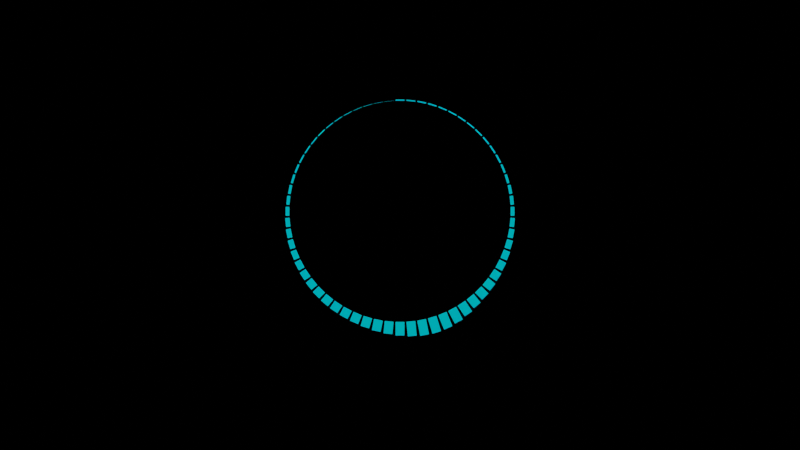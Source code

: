 # Source: fiea.blend  (saved by Blender 2.91.10; exported with 4.5.12 LTS)
import bpy
from mathutils import Matrix  # noqa: F401  (used for matrix-valued properties, if any)

bpy.ops.wm.read_factory_settings(use_empty=True)
scene = bpy.context.scene
scene.name = 'Scene'

# ---- collections
col_collection_1 = bpy.data.collections.new('Collection 1'); scene.collection.children.link(col_collection_1)
col_collection = bpy.data.collections.new('Collection'); scene.collection.children.link(col_collection)

# ---- materials (node trees are filled in below, after node groups)
mat_material_002 = bpy.data.materials.new('Material.002')
mat_material_002.use_transparent_shadow = False

# ---- material node trees
mat_material_002.use_nodes = True; mat_material_002.node_tree.nodes.clear()
_N = mat_material_002.node_tree.nodes; _L = mat_material_002.node_tree.links
n0 = _N.new('ShaderNodeOutputMaterial'); n0.name = 'Material Output'; n0.location = (300, 300)
n1 = _N.new('ShaderNodeEmission'); n1.name = 'Emission'; n1.location = (10, 300)
n1.inputs[0].default_value = (0.0, 0.8429, 1.0, 1.0)
n1.inputs[1].default_value = 0.5
_L.new(n1.outputs[0], n0.inputs[0])
n0.is_active_output = True

# ---- world
world_world = bpy.data.worlds.new('World'); scene.world = world_world
world_world.use_nodes = True; world_world.node_tree.nodes.clear()
_N = world_world.node_tree.nodes; _L = world_world.node_tree.links
n0 = _N.new('ShaderNodeOutputWorld'); n0.name = 'World Output'; n0.location = (300, 300)
n1 = _N.new('ShaderNodeBackground'); n1.name = 'Background'; n1.location = (10, 300)
n1.inputs[0].default_value = (0.0, 0.0, 0.0, 1.0)
_L.new(n1.outputs[0], n0.inputs[0])
n0.is_active_output = True
world_world.color = (0.05088, 0.05088, 0.05088)
world_world.use_sun_shadow = False
world_world.sun_shadow_jitter_overblur = 0.0

# ---- cameras
cam_camera = bpy.data.cameras.new('Camera')
cam_camera.type = 'ORTHO'
cam_camera.clip_end = 100.0
cam_camera.ortho_scale = 144.6

# ---- lights
light_light = bpy.data.lights.new('Light', 'POINT')
light_light.transmission_factor = 0.0
light_light.energy = 1000.0
light_light.shadow_soft_size = 0.1
light_light.shadow_maximum_resolution = 0.006
light_light.use_absolute_resolution = True

# ---- meshes
me_bz_bar00_004 = bpy.data.meshes.new('bz_bar00.004')
me_bz_bar00_004.from_pydata([(-0.8, 100.0, 0.0), (0.8, 100.0, 0.0), (0.8, 0.0, 0.0), (-0.8, 0.0, 0.0)], [], [(3, 2, 1, 0)])
me_bz_bar00_004.materials.append(mat_material_002)
me_bz_bar00_004.use_remesh_fix_poles = True
me_bz_bar00_004.use_remesh_preserve_attributes = False
me_bz_bar00_004.use_mirror_vertex_groups = False
me_bz_bar00_004.update()
me_bz_bar01_004 = bpy.data.meshes.new('bz_bar01.004')
me_bz_bar01_004.from_pydata([(-0.8, 100.0, 0.0), (0.8, 100.0, 0.0), (0.8, 0.0, 0.0), (-0.8, 0.0, 0.0)], [], [(3, 2, 1, 0)])
me_bz_bar01_004.materials.append(mat_material_002)
me_bz_bar01_004.use_remesh_fix_poles = True
me_bz_bar01_004.use_remesh_preserve_attributes = False
me_bz_bar01_004.use_mirror_vertex_groups = False
me_bz_bar01_004.update()
me_bz_bar02_004 = bpy.data.meshes.new('bz_bar02.004')
me_bz_bar02_004.from_pydata([(-0.8, 100.0, 0.0), (0.8, 100.0, 0.0), (0.8, 0.0, 0.0), (-0.8, 0.0, 0.0)], [], [(3, 2, 1, 0)])
me_bz_bar02_004.materials.append(mat_material_002)
me_bz_bar02_004.use_remesh_fix_poles = True
me_bz_bar02_004.use_remesh_preserve_attributes = False
me_bz_bar02_004.use_mirror_vertex_groups = False
me_bz_bar02_004.update()
me_bz_bar03_004 = bpy.data.meshes.new('bz_bar03.004')
me_bz_bar03_004.from_pydata([(-0.8, 100.0, 0.0), (0.8, 100.0, 0.0), (0.8, 0.0, 0.0), (-0.8, 0.0, 0.0)], [], [(3, 2, 1, 0)])
me_bz_bar03_004.materials.append(mat_material_002)
me_bz_bar03_004.use_remesh_fix_poles = True
me_bz_bar03_004.use_remesh_preserve_attributes = False
me_bz_bar03_004.use_mirror_vertex_groups = False
me_bz_bar03_004.update()
me_bz_bar04_004 = bpy.data.meshes.new('bz_bar04.004')
me_bz_bar04_004.from_pydata([(-0.8, 100.0, 0.0), (0.8, 100.0, 0.0), (0.8, 0.0, 0.0), (-0.8, 0.0, 0.0)], [], [(3, 2, 1, 0)])
me_bz_bar04_004.materials.append(mat_material_002)
me_bz_bar04_004.use_remesh_fix_poles = True
me_bz_bar04_004.use_remesh_preserve_attributes = False
me_bz_bar04_004.use_mirror_vertex_groups = False
me_bz_bar04_004.update()
me_bz_bar05_004 = bpy.data.meshes.new('bz_bar05.004')
me_bz_bar05_004.from_pydata([(-0.8, 100.0, 0.0), (0.8, 100.0, 0.0), (0.8, 0.0, 0.0), (-0.8, 0.0, 0.0)], [], [(3, 2, 1, 0)])
me_bz_bar05_004.materials.append(mat_material_002)
me_bz_bar05_004.use_remesh_fix_poles = True
me_bz_bar05_004.use_remesh_preserve_attributes = False
me_bz_bar05_004.use_mirror_vertex_groups = False
me_bz_bar05_004.update()
me_bz_bar06_004 = bpy.data.meshes.new('bz_bar06.004')
me_bz_bar06_004.from_pydata([(-0.8, 100.0, 0.0), (0.8, 100.0, 0.0), (0.8, 0.0, 0.0), (-0.8, 0.0, 0.0)], [], [(3, 2, 1, 0)])
me_bz_bar06_004.materials.append(mat_material_002)
me_bz_bar06_004.use_remesh_fix_poles = True
me_bz_bar06_004.use_remesh_preserve_attributes = False
me_bz_bar06_004.use_mirror_vertex_groups = False
me_bz_bar06_004.update()
me_bz_bar07_004 = bpy.data.meshes.new('bz_bar07.004')
me_bz_bar07_004.from_pydata([(-0.8, 100.0, 0.0), (0.8, 100.0, 0.0), (0.8, 0.0, 0.0), (-0.8, 0.0, 0.0)], [], [(3, 2, 1, 0)])
me_bz_bar07_004.materials.append(mat_material_002)
me_bz_bar07_004.use_remesh_fix_poles = True
me_bz_bar07_004.use_remesh_preserve_attributes = False
me_bz_bar07_004.use_mirror_vertex_groups = False
me_bz_bar07_004.update()
me_bz_bar08_004 = bpy.data.meshes.new('bz_bar08.004')
me_bz_bar08_004.from_pydata([(-0.8, 100.0, 0.0), (0.8, 100.0, 0.0), (0.8, 0.0, 0.0), (-0.8, 0.0, 0.0)], [], [(3, 2, 1, 0)])
me_bz_bar08_004.materials.append(mat_material_002)
me_bz_bar08_004.use_remesh_fix_poles = True
me_bz_bar08_004.use_remesh_preserve_attributes = False
me_bz_bar08_004.use_mirror_vertex_groups = False
me_bz_bar08_004.update()
me_bz_bar09_004 = bpy.data.meshes.new('bz_bar09.004')
me_bz_bar09_004.from_pydata([(-0.8, 100.0, 0.0), (0.8, 100.0, 0.0), (0.8, 0.0, 0.0), (-0.8, 0.0, 0.0)], [], [(3, 2, 1, 0)])
me_bz_bar09_004.materials.append(mat_material_002)
me_bz_bar09_004.use_remesh_fix_poles = True
me_bz_bar09_004.use_remesh_preserve_attributes = False
me_bz_bar09_004.use_mirror_vertex_groups = False
me_bz_bar09_004.update()
me_bz_bar10_004 = bpy.data.meshes.new('bz_bar10.004')
me_bz_bar10_004.from_pydata([(-0.8, 100.0, 0.0), (0.8, 100.0, 0.0), (0.8, 0.0, 0.0), (-0.8, 0.0, 0.0)], [], [(3, 2, 1, 0)])
me_bz_bar10_004.materials.append(mat_material_002)
me_bz_bar10_004.use_remesh_fix_poles = True
me_bz_bar10_004.use_remesh_preserve_attributes = False
me_bz_bar10_004.use_mirror_vertex_groups = False
me_bz_bar10_004.update()
me_bz_bar11_004 = bpy.data.meshes.new('bz_bar11.004')
me_bz_bar11_004.from_pydata([(-0.8, 100.0, 0.0), (0.8, 100.0, 0.0), (0.8, 0.0, 0.0), (-0.8, 0.0, 0.0)], [], [(3, 2, 1, 0)])
me_bz_bar11_004.materials.append(mat_material_002)
me_bz_bar11_004.use_remesh_fix_poles = True
me_bz_bar11_004.use_remesh_preserve_attributes = False
me_bz_bar11_004.use_mirror_vertex_groups = False
me_bz_bar11_004.update()
me_bz_bar12_004 = bpy.data.meshes.new('bz_bar12.004')
me_bz_bar12_004.from_pydata([(-0.8, 100.0, 0.0), (0.8, 100.0, 0.0), (0.8, 0.0, 0.0), (-0.8, 0.0, 0.0)], [], [(3, 2, 1, 0)])
me_bz_bar12_004.materials.append(mat_material_002)
me_bz_bar12_004.use_remesh_fix_poles = True
me_bz_bar12_004.use_remesh_preserve_attributes = False
me_bz_bar12_004.use_mirror_vertex_groups = False
me_bz_bar12_004.update()
me_bz_bar13_004 = bpy.data.meshes.new('bz_bar13.004')
me_bz_bar13_004.from_pydata([(-0.8, 100.0, 0.0), (0.8, 100.0, 0.0), (0.8, 0.0, 0.0), (-0.8, 0.0, 0.0)], [], [(3, 2, 1, 0)])
me_bz_bar13_004.materials.append(mat_material_002)
me_bz_bar13_004.use_remesh_fix_poles = True
me_bz_bar13_004.use_remesh_preserve_attributes = False
me_bz_bar13_004.use_mirror_vertex_groups = False
me_bz_bar13_004.update()
me_bz_bar14_004 = bpy.data.meshes.new('bz_bar14.004')
me_bz_bar14_004.from_pydata([(-0.8, 100.0, 0.0), (0.8, 100.0, 0.0), (0.8, 0.0, 0.0), (-0.8, 0.0, 0.0)], [], [(3, 2, 1, 0)])
me_bz_bar14_004.materials.append(mat_material_002)
me_bz_bar14_004.use_remesh_fix_poles = True
me_bz_bar14_004.use_remesh_preserve_attributes = False
me_bz_bar14_004.use_mirror_vertex_groups = False
me_bz_bar14_004.update()
me_bz_bar15_004 = bpy.data.meshes.new('bz_bar15.004')
me_bz_bar15_004.from_pydata([(-0.8, 100.0, 0.0), (0.8, 100.0, 0.0), (0.8, 0.0, 0.0), (-0.8, 0.0, 0.0)], [], [(3, 2, 1, 0)])
me_bz_bar15_004.materials.append(mat_material_002)
me_bz_bar15_004.use_remesh_fix_poles = True
me_bz_bar15_004.use_remesh_preserve_attributes = False
me_bz_bar15_004.use_mirror_vertex_groups = False
me_bz_bar15_004.update()
me_bz_bar16_004 = bpy.data.meshes.new('bz_bar16.004')
me_bz_bar16_004.from_pydata([(-0.8, 100.0, 0.0), (0.8, 100.0, 0.0), (0.8, 0.0, 0.0), (-0.8, 0.0, 0.0)], [], [(3, 2, 1, 0)])
me_bz_bar16_004.materials.append(mat_material_002)
me_bz_bar16_004.use_remesh_fix_poles = True
me_bz_bar16_004.use_remesh_preserve_attributes = False
me_bz_bar16_004.use_mirror_vertex_groups = False
me_bz_bar16_004.update()
me_bz_bar17_004 = bpy.data.meshes.new('bz_bar17.004')
me_bz_bar17_004.from_pydata([(-0.8, 100.0, 0.0), (0.8, 100.0, 0.0), (0.8, 0.0, 0.0), (-0.8, 0.0, 0.0)], [], [(3, 2, 1, 0)])
me_bz_bar17_004.materials.append(mat_material_002)
me_bz_bar17_004.use_remesh_fix_poles = True
me_bz_bar17_004.use_remesh_preserve_attributes = False
me_bz_bar17_004.use_mirror_vertex_groups = False
me_bz_bar17_004.update()
me_bz_bar18_004 = bpy.data.meshes.new('bz_bar18.004')
me_bz_bar18_004.from_pydata([(-0.8, 100.0, 0.0), (0.8, 100.0, 0.0), (0.8, 0.0, 0.0), (-0.8, 0.0, 0.0)], [], [(3, 2, 1, 0)])
me_bz_bar18_004.materials.append(mat_material_002)
me_bz_bar18_004.use_remesh_fix_poles = True
me_bz_bar18_004.use_remesh_preserve_attributes = False
me_bz_bar18_004.use_mirror_vertex_groups = False
me_bz_bar18_004.update()
me_bz_bar19_004 = bpy.data.meshes.new('bz_bar19.004')
me_bz_bar19_004.from_pydata([(-0.8, 100.0, 0.0), (0.8, 100.0, 0.0), (0.8, 0.0, 0.0), (-0.8, 0.0, 0.0)], [], [(3, 2, 1, 0)])
me_bz_bar19_004.materials.append(mat_material_002)
me_bz_bar19_004.use_remesh_fix_poles = True
me_bz_bar19_004.use_remesh_preserve_attributes = False
me_bz_bar19_004.use_mirror_vertex_groups = False
me_bz_bar19_004.update()
me_bz_bar20_004 = bpy.data.meshes.new('bz_bar20.004')
me_bz_bar20_004.from_pydata([(-0.8, 100.0, 0.0), (0.8, 100.0, 0.0), (0.8, 0.0, 0.0), (-0.8, 0.0, 0.0)], [], [(3, 2, 1, 0)])
me_bz_bar20_004.materials.append(mat_material_002)
me_bz_bar20_004.use_remesh_fix_poles = True
me_bz_bar20_004.use_remesh_preserve_attributes = False
me_bz_bar20_004.use_mirror_vertex_groups = False
me_bz_bar20_004.update()
me_bz_bar21_004 = bpy.data.meshes.new('bz_bar21.004')
me_bz_bar21_004.from_pydata([(-0.8, 100.0, 0.0), (0.8, 100.0, 0.0), (0.8, 0.0, 0.0), (-0.8, 0.0, 0.0)], [], [(3, 2, 1, 0)])
me_bz_bar21_004.materials.append(mat_material_002)
me_bz_bar21_004.use_remesh_fix_poles = True
me_bz_bar21_004.use_remesh_preserve_attributes = False
me_bz_bar21_004.use_mirror_vertex_groups = False
me_bz_bar21_004.update()
me_bz_bar22_004 = bpy.data.meshes.new('bz_bar22.004')
me_bz_bar22_004.from_pydata([(-0.8, 100.0, 0.0), (0.8, 100.0, 0.0), (0.8, 0.0, 0.0), (-0.8, 0.0, 0.0)], [], [(3, 2, 1, 0)])
me_bz_bar22_004.materials.append(mat_material_002)
me_bz_bar22_004.use_remesh_fix_poles = True
me_bz_bar22_004.use_remesh_preserve_attributes = False
me_bz_bar22_004.use_mirror_vertex_groups = False
me_bz_bar22_004.update()
me_bz_bar23_004 = bpy.data.meshes.new('bz_bar23.004')
me_bz_bar23_004.from_pydata([(-0.8, 100.0, 0.0), (0.8, 100.0, 0.0), (0.8, 0.0, 0.0), (-0.8, 0.0, 0.0)], [], [(3, 2, 1, 0)])
me_bz_bar23_004.materials.append(mat_material_002)
me_bz_bar23_004.use_remesh_fix_poles = True
me_bz_bar23_004.use_remesh_preserve_attributes = False
me_bz_bar23_004.use_mirror_vertex_groups = False
me_bz_bar23_004.update()
me_bz_bar24_004 = bpy.data.meshes.new('bz_bar24.004')
me_bz_bar24_004.from_pydata([(-0.8, 100.0, 0.0), (0.8, 100.0, 0.0), (0.8, 0.0, 0.0), (-0.8, 0.0, 0.0)], [], [(3, 2, 1, 0)])
me_bz_bar24_004.materials.append(mat_material_002)
me_bz_bar24_004.use_remesh_fix_poles = True
me_bz_bar24_004.use_remesh_preserve_attributes = False
me_bz_bar24_004.use_mirror_vertex_groups = False
me_bz_bar24_004.update()
me_bz_bar25_004 = bpy.data.meshes.new('bz_bar25.004')
me_bz_bar25_004.from_pydata([(-0.8, 100.0, 0.0), (0.8, 100.0, 0.0), (0.8, 0.0, 0.0), (-0.8, 0.0, 0.0)], [], [(3, 2, 1, 0)])
me_bz_bar25_004.materials.append(mat_material_002)
me_bz_bar25_004.use_remesh_fix_poles = True
me_bz_bar25_004.use_remesh_preserve_attributes = False
me_bz_bar25_004.use_mirror_vertex_groups = False
me_bz_bar25_004.update()
me_bz_bar26_004 = bpy.data.meshes.new('bz_bar26.004')
me_bz_bar26_004.from_pydata([(-0.8, 100.0, 0.0), (0.8, 100.0, 0.0), (0.8, 0.0, 0.0), (-0.8, 0.0, 0.0)], [], [(3, 2, 1, 0)])
me_bz_bar26_004.materials.append(mat_material_002)
me_bz_bar26_004.use_remesh_fix_poles = True
me_bz_bar26_004.use_remesh_preserve_attributes = False
me_bz_bar26_004.use_mirror_vertex_groups = False
me_bz_bar26_004.update()
me_bz_bar27_004 = bpy.data.meshes.new('bz_bar27.004')
me_bz_bar27_004.from_pydata([(-0.8, 100.0, 0.0), (0.8, 100.0, 0.0), (0.8, 0.0, 0.0), (-0.8, 0.0, 0.0)], [], [(3, 2, 1, 0)])
me_bz_bar27_004.materials.append(mat_material_002)
me_bz_bar27_004.use_remesh_fix_poles = True
me_bz_bar27_004.use_remesh_preserve_attributes = False
me_bz_bar27_004.use_mirror_vertex_groups = False
me_bz_bar27_004.update()
me_bz_bar28_004 = bpy.data.meshes.new('bz_bar28.004')
me_bz_bar28_004.from_pydata([(-0.8, 100.0, 0.0), (0.8, 100.0, 0.0), (0.8, 0.0, 0.0), (-0.8, 0.0, 0.0)], [], [(3, 2, 1, 0)])
me_bz_bar28_004.materials.append(mat_material_002)
me_bz_bar28_004.use_remesh_fix_poles = True
me_bz_bar28_004.use_remesh_preserve_attributes = False
me_bz_bar28_004.use_mirror_vertex_groups = False
me_bz_bar28_004.update()
me_bz_bar29_004 = bpy.data.meshes.new('bz_bar29.004')
me_bz_bar29_004.from_pydata([(-0.8, 100.0, 0.0), (0.8, 100.0, 0.0), (0.8, 0.0, 0.0), (-0.8, 0.0, 0.0)], [], [(3, 2, 1, 0)])
me_bz_bar29_004.materials.append(mat_material_002)
me_bz_bar29_004.use_remesh_fix_poles = True
me_bz_bar29_004.use_remesh_preserve_attributes = False
me_bz_bar29_004.use_mirror_vertex_groups = False
me_bz_bar29_004.update()
me_bz_bar30_004 = bpy.data.meshes.new('bz_bar30.004')
me_bz_bar30_004.from_pydata([(-0.8, 100.0, 0.0), (0.8, 100.0, 0.0), (0.8, 0.0, 0.0), (-0.8, 0.0, 0.0)], [], [(3, 2, 1, 0)])
me_bz_bar30_004.materials.append(mat_material_002)
me_bz_bar30_004.use_remesh_fix_poles = True
me_bz_bar30_004.use_remesh_preserve_attributes = False
me_bz_bar30_004.use_mirror_vertex_groups = False
me_bz_bar30_004.update()
me_bz_bar31_004 = bpy.data.meshes.new('bz_bar31.004')
me_bz_bar31_004.from_pydata([(-0.8, 100.0, 0.0), (0.8, 100.0, 0.0), (0.8, 0.0, 0.0), (-0.8, 0.0, 0.0)], [], [(3, 2, 1, 0)])
me_bz_bar31_004.materials.append(mat_material_002)
me_bz_bar31_004.use_remesh_fix_poles = True
me_bz_bar31_004.use_remesh_preserve_attributes = False
me_bz_bar31_004.use_mirror_vertex_groups = False
me_bz_bar31_004.update()
me_bz_bar32_004 = bpy.data.meshes.new('bz_bar32.004')
me_bz_bar32_004.from_pydata([(-0.8, 100.0, 0.0), (0.8, 100.0, 0.0), (0.8, 0.0, 0.0), (-0.8, 0.0, 0.0)], [], [(3, 2, 1, 0)])
me_bz_bar32_004.materials.append(mat_material_002)
me_bz_bar32_004.use_remesh_fix_poles = True
me_bz_bar32_004.use_remesh_preserve_attributes = False
me_bz_bar32_004.use_mirror_vertex_groups = False
me_bz_bar32_004.update()
me_bz_bar33_004 = bpy.data.meshes.new('bz_bar33.004')
me_bz_bar33_004.from_pydata([(-0.8, 100.0, 0.0), (0.8, 100.0, 0.0), (0.8, 0.0, 0.0), (-0.8, 0.0, 0.0)], [], [(3, 2, 1, 0)])
me_bz_bar33_004.materials.append(mat_material_002)
me_bz_bar33_004.use_remesh_fix_poles = True
me_bz_bar33_004.use_remesh_preserve_attributes = False
me_bz_bar33_004.use_mirror_vertex_groups = False
me_bz_bar33_004.update()
me_bz_bar34_004 = bpy.data.meshes.new('bz_bar34.004')
me_bz_bar34_004.from_pydata([(-0.8, 100.0, 0.0), (0.8, 100.0, 0.0), (0.8, 0.0, 0.0), (-0.8, 0.0, 0.0)], [], [(3, 2, 1, 0)])
me_bz_bar34_004.materials.append(mat_material_002)
me_bz_bar34_004.use_remesh_fix_poles = True
me_bz_bar34_004.use_remesh_preserve_attributes = False
me_bz_bar34_004.use_mirror_vertex_groups = False
me_bz_bar34_004.update()
me_bz_bar35_004 = bpy.data.meshes.new('bz_bar35.004')
me_bz_bar35_004.from_pydata([(-0.8, 100.0, 0.0), (0.8, 100.0, 0.0), (0.8, 0.0, 0.0), (-0.8, 0.0, 0.0)], [], [(3, 2, 1, 0)])
me_bz_bar35_004.materials.append(mat_material_002)
me_bz_bar35_004.use_remesh_fix_poles = True
me_bz_bar35_004.use_remesh_preserve_attributes = False
me_bz_bar35_004.use_mirror_vertex_groups = False
me_bz_bar35_004.update()
me_bz_bar36_004 = bpy.data.meshes.new('bz_bar36.004')
me_bz_bar36_004.from_pydata([(-0.8, 100.0, 0.0), (0.8, 100.0, 0.0), (0.8, 0.0, 0.0), (-0.8, 0.0, 0.0)], [], [(3, 2, 1, 0)])
me_bz_bar36_004.materials.append(mat_material_002)
me_bz_bar36_004.use_remesh_fix_poles = True
me_bz_bar36_004.use_remesh_preserve_attributes = False
me_bz_bar36_004.use_mirror_vertex_groups = False
me_bz_bar36_004.update()
me_bz_bar37_004 = bpy.data.meshes.new('bz_bar37.004')
me_bz_bar37_004.from_pydata([(-0.8, 100.0, 0.0), (0.8, 100.0, 0.0), (0.8, 0.0, 0.0), (-0.8, 0.0, 0.0)], [], [(3, 2, 1, 0)])
me_bz_bar37_004.materials.append(mat_material_002)
me_bz_bar37_004.use_remesh_fix_poles = True
me_bz_bar37_004.use_remesh_preserve_attributes = False
me_bz_bar37_004.use_mirror_vertex_groups = False
me_bz_bar37_004.update()
me_bz_bar38_004 = bpy.data.meshes.new('bz_bar38.004')
me_bz_bar38_004.from_pydata([(-0.8, 100.0, 0.0), (0.8, 100.0, 0.0), (0.8, 0.0, 0.0), (-0.8, 0.0, 0.0)], [], [(3, 2, 1, 0)])
me_bz_bar38_004.materials.append(mat_material_002)
me_bz_bar38_004.use_remesh_fix_poles = True
me_bz_bar38_004.use_remesh_preserve_attributes = False
me_bz_bar38_004.use_mirror_vertex_groups = False
me_bz_bar38_004.update()
me_bz_bar39_004 = bpy.data.meshes.new('bz_bar39.004')
me_bz_bar39_004.from_pydata([(-0.8, 100.0, 0.0), (0.8, 100.0, 0.0), (0.8, 0.0, 0.0), (-0.8, 0.0, 0.0)], [], [(3, 2, 1, 0)])
me_bz_bar39_004.materials.append(mat_material_002)
me_bz_bar39_004.use_remesh_fix_poles = True
me_bz_bar39_004.use_remesh_preserve_attributes = False
me_bz_bar39_004.use_mirror_vertex_groups = False
me_bz_bar39_004.update()
me_bz_bar40_004 = bpy.data.meshes.new('bz_bar40.004')
me_bz_bar40_004.from_pydata([(-0.8, 100.0, 0.0), (0.8, 100.0, 0.0), (0.8, 0.0, 0.0), (-0.8, 0.0, 0.0)], [], [(3, 2, 1, 0)])
me_bz_bar40_004.materials.append(mat_material_002)
me_bz_bar40_004.use_remesh_fix_poles = True
me_bz_bar40_004.use_remesh_preserve_attributes = False
me_bz_bar40_004.use_mirror_vertex_groups = False
me_bz_bar40_004.update()
me_bz_bar41_004 = bpy.data.meshes.new('bz_bar41.004')
me_bz_bar41_004.from_pydata([(-0.8, 100.0, 0.0), (0.8, 100.0, 0.0), (0.8, 0.0, 0.0), (-0.8, 0.0, 0.0)], [], [(3, 2, 1, 0)])
me_bz_bar41_004.materials.append(mat_material_002)
me_bz_bar41_004.use_remesh_fix_poles = True
me_bz_bar41_004.use_remesh_preserve_attributes = False
me_bz_bar41_004.use_mirror_vertex_groups = False
me_bz_bar41_004.update()
me_bz_bar42_004 = bpy.data.meshes.new('bz_bar42.004')
me_bz_bar42_004.from_pydata([(-0.8, 100.0, 0.0), (0.8, 100.0, 0.0), (0.8, 0.0, 0.0), (-0.8, 0.0, 0.0)], [], [(3, 2, 1, 0)])
me_bz_bar42_004.materials.append(mat_material_002)
me_bz_bar42_004.use_remesh_fix_poles = True
me_bz_bar42_004.use_remesh_preserve_attributes = False
me_bz_bar42_004.use_mirror_vertex_groups = False
me_bz_bar42_004.update()
me_bz_bar43_004 = bpy.data.meshes.new('bz_bar43.004')
me_bz_bar43_004.from_pydata([(-0.8, 100.0, 0.0), (0.8, 100.0, 0.0), (0.8, 0.0, 0.0), (-0.8, 0.0, 0.0)], [], [(3, 2, 1, 0)])
me_bz_bar43_004.materials.append(mat_material_002)
me_bz_bar43_004.use_remesh_fix_poles = True
me_bz_bar43_004.use_remesh_preserve_attributes = False
me_bz_bar43_004.use_mirror_vertex_groups = False
me_bz_bar43_004.update()
me_bz_bar44_004 = bpy.data.meshes.new('bz_bar44.004')
me_bz_bar44_004.from_pydata([(-0.8, 100.0, 0.0), (0.8, 100.0, 0.0), (0.8, 0.0, 0.0), (-0.8, 0.0, 0.0)], [], [(3, 2, 1, 0)])
me_bz_bar44_004.materials.append(mat_material_002)
me_bz_bar44_004.use_remesh_fix_poles = True
me_bz_bar44_004.use_remesh_preserve_attributes = False
me_bz_bar44_004.use_mirror_vertex_groups = False
me_bz_bar44_004.update()
me_bz_bar45_004 = bpy.data.meshes.new('bz_bar45.004')
me_bz_bar45_004.from_pydata([(-0.8, 100.0, 0.0), (0.8, 100.0, 0.0), (0.8, 0.0, 0.0), (-0.8, 0.0, 0.0)], [], [(3, 2, 1, 0)])
me_bz_bar45_004.materials.append(mat_material_002)
me_bz_bar45_004.use_remesh_fix_poles = True
me_bz_bar45_004.use_remesh_preserve_attributes = False
me_bz_bar45_004.use_mirror_vertex_groups = False
me_bz_bar45_004.update()
me_bz_bar46_004 = bpy.data.meshes.new('bz_bar46.004')
me_bz_bar46_004.from_pydata([(-0.8, 100.0, 0.0), (0.8, 100.0, 0.0), (0.8, 0.0, 0.0), (-0.8, 0.0, 0.0)], [], [(3, 2, 1, 0)])
me_bz_bar46_004.materials.append(mat_material_002)
me_bz_bar46_004.use_remesh_fix_poles = True
me_bz_bar46_004.use_remesh_preserve_attributes = False
me_bz_bar46_004.use_mirror_vertex_groups = False
me_bz_bar46_004.update()
me_bz_bar47_004 = bpy.data.meshes.new('bz_bar47.004')
me_bz_bar47_004.from_pydata([(-0.8, 100.0, 0.0), (0.8, 100.0, 0.0), (0.8, 0.0, 0.0), (-0.8, 0.0, 0.0)], [], [(3, 2, 1, 0)])
me_bz_bar47_004.materials.append(mat_material_002)
me_bz_bar47_004.use_remesh_fix_poles = True
me_bz_bar47_004.use_remesh_preserve_attributes = False
me_bz_bar47_004.use_mirror_vertex_groups = False
me_bz_bar47_004.update()
me_bz_bar48_004 = bpy.data.meshes.new('bz_bar48.004')
me_bz_bar48_004.from_pydata([(-0.8, 100.0, 0.0), (0.8, 100.0, 0.0), (0.8, 0.0, 0.0), (-0.8, 0.0, 0.0)], [], [(3, 2, 1, 0)])
me_bz_bar48_004.materials.append(mat_material_002)
me_bz_bar48_004.use_remesh_fix_poles = True
me_bz_bar48_004.use_remesh_preserve_attributes = False
me_bz_bar48_004.use_mirror_vertex_groups = False
me_bz_bar48_004.update()
me_bz_bar49_004 = bpy.data.meshes.new('bz_bar49.004')
me_bz_bar49_004.from_pydata([(-0.8, 100.0, 0.0), (0.8, 100.0, 0.0), (0.8, 0.0, 0.0), (-0.8, 0.0, 0.0)], [], [(3, 2, 1, 0)])
me_bz_bar49_004.materials.append(mat_material_002)
me_bz_bar49_004.use_remesh_fix_poles = True
me_bz_bar49_004.use_remesh_preserve_attributes = False
me_bz_bar49_004.use_mirror_vertex_groups = False
me_bz_bar49_004.update()
me_bz_bar50_004 = bpy.data.meshes.new('bz_bar50.004')
me_bz_bar50_004.from_pydata([(-0.8, 100.0, 0.0), (0.8, 100.0, 0.0), (0.8, 0.0, 0.0), (-0.8, 0.0, 0.0)], [], [(3, 2, 1, 0)])
me_bz_bar50_004.materials.append(mat_material_002)
me_bz_bar50_004.use_remesh_fix_poles = True
me_bz_bar50_004.use_remesh_preserve_attributes = False
me_bz_bar50_004.use_mirror_vertex_groups = False
me_bz_bar50_004.update()
me_bz_bar51_004 = bpy.data.meshes.new('bz_bar51.004')
me_bz_bar51_004.from_pydata([(-0.8, 100.0, 0.0), (0.8, 100.0, 0.0), (0.8, 0.0, 0.0), (-0.8, 0.0, 0.0)], [], [(3, 2, 1, 0)])
me_bz_bar51_004.materials.append(mat_material_002)
me_bz_bar51_004.use_remesh_fix_poles = True
me_bz_bar51_004.use_remesh_preserve_attributes = False
me_bz_bar51_004.use_mirror_vertex_groups = False
me_bz_bar51_004.update()
me_bz_bar52_004 = bpy.data.meshes.new('bz_bar52.004')
me_bz_bar52_004.from_pydata([(-0.8, 100.0, 0.0), (0.8, 100.0, 0.0), (0.8, 0.0, 0.0), (-0.8, 0.0, 0.0)], [], [(3, 2, 1, 0)])
me_bz_bar52_004.materials.append(mat_material_002)
me_bz_bar52_004.use_remesh_fix_poles = True
me_bz_bar52_004.use_remesh_preserve_attributes = False
me_bz_bar52_004.use_mirror_vertex_groups = False
me_bz_bar52_004.update()
me_bz_bar53_004 = bpy.data.meshes.new('bz_bar53.004')
me_bz_bar53_004.from_pydata([(-0.8, 100.0, 0.0), (0.8, 100.0, 0.0), (0.8, 0.0, 0.0), (-0.8, 0.0, 0.0)], [], [(3, 2, 1, 0)])
me_bz_bar53_004.materials.append(mat_material_002)
me_bz_bar53_004.use_remesh_fix_poles = True
me_bz_bar53_004.use_remesh_preserve_attributes = False
me_bz_bar53_004.use_mirror_vertex_groups = False
me_bz_bar53_004.update()
me_bz_bar54_004 = bpy.data.meshes.new('bz_bar54.004')
me_bz_bar54_004.from_pydata([(-0.8, 100.0, 0.0), (0.8, 100.0, 0.0), (0.8, 0.0, 0.0), (-0.8, 0.0, 0.0)], [], [(3, 2, 1, 0)])
me_bz_bar54_004.materials.append(mat_material_002)
me_bz_bar54_004.use_remesh_fix_poles = True
me_bz_bar54_004.use_remesh_preserve_attributes = False
me_bz_bar54_004.use_mirror_vertex_groups = False
me_bz_bar54_004.update()
me_bz_bar55_004 = bpy.data.meshes.new('bz_bar55.004')
me_bz_bar55_004.from_pydata([(-0.8, 100.0, 0.0), (0.8, 100.0, 0.0), (0.8, 0.0, 0.0), (-0.8, 0.0, 0.0)], [], [(3, 2, 1, 0)])
me_bz_bar55_004.materials.append(mat_material_002)
me_bz_bar55_004.use_remesh_fix_poles = True
me_bz_bar55_004.use_remesh_preserve_attributes = False
me_bz_bar55_004.use_mirror_vertex_groups = False
me_bz_bar55_004.update()
me_bz_bar56_004 = bpy.data.meshes.new('bz_bar56.004')
me_bz_bar56_004.from_pydata([(-0.8, 100.0, 0.0), (0.8, 100.0, 0.0), (0.8, 0.0, 0.0), (-0.8, 0.0, 0.0)], [], [(3, 2, 1, 0)])
me_bz_bar56_004.materials.append(mat_material_002)
me_bz_bar56_004.use_remesh_fix_poles = True
me_bz_bar56_004.use_remesh_preserve_attributes = False
me_bz_bar56_004.use_mirror_vertex_groups = False
me_bz_bar56_004.update()
me_bz_bar57_004 = bpy.data.meshes.new('bz_bar57.004')
me_bz_bar57_004.from_pydata([(-0.8, 100.0, 0.0), (0.8, 100.0, 0.0), (0.8, 0.0, 0.0), (-0.8, 0.0, 0.0)], [], [(3, 2, 1, 0)])
me_bz_bar57_004.materials.append(mat_material_002)
me_bz_bar57_004.use_remesh_fix_poles = True
me_bz_bar57_004.use_remesh_preserve_attributes = False
me_bz_bar57_004.use_mirror_vertex_groups = False
me_bz_bar57_004.update()
me_bz_bar58_004 = bpy.data.meshes.new('bz_bar58.004')
me_bz_bar58_004.from_pydata([(-0.8, 100.0, 0.0), (0.8, 100.0, 0.0), (0.8, 0.0, 0.0), (-0.8, 0.0, 0.0)], [], [(3, 2, 1, 0)])
me_bz_bar58_004.materials.append(mat_material_002)
me_bz_bar58_004.use_remesh_fix_poles = True
me_bz_bar58_004.use_remesh_preserve_attributes = False
me_bz_bar58_004.use_mirror_vertex_groups = False
me_bz_bar58_004.update()
me_bz_bar59_004 = bpy.data.meshes.new('bz_bar59.004')
me_bz_bar59_004.from_pydata([(-0.8, 100.0, 0.0), (0.8, 100.0, 0.0), (0.8, 0.0, 0.0), (-0.8, 0.0, 0.0)], [], [(3, 2, 1, 0)])
me_bz_bar59_004.materials.append(mat_material_002)
me_bz_bar59_004.use_remesh_fix_poles = True
me_bz_bar59_004.use_remesh_preserve_attributes = False
me_bz_bar59_004.use_mirror_vertex_groups = False
me_bz_bar59_004.update()
me_bz_bar60_004 = bpy.data.meshes.new('bz_bar60.004')
me_bz_bar60_004.from_pydata([(-0.8, 100.0, 0.0), (0.8, 100.0, 0.0), (0.8, 0.0, 0.0), (-0.8, 0.0, 0.0)], [], [(3, 2, 1, 0)])
me_bz_bar60_004.materials.append(mat_material_002)
me_bz_bar60_004.use_remesh_fix_poles = True
me_bz_bar60_004.use_remesh_preserve_attributes = False
me_bz_bar60_004.use_mirror_vertex_groups = False
me_bz_bar60_004.update()
me_bz_bar61_004 = bpy.data.meshes.new('bz_bar61.004')
me_bz_bar61_004.from_pydata([(-0.8, 100.0, 0.0), (0.8, 100.0, 0.0), (0.8, 0.0, 0.0), (-0.8, 0.0, 0.0)], [], [(3, 2, 1, 0)])
me_bz_bar61_004.materials.append(mat_material_002)
me_bz_bar61_004.use_remesh_fix_poles = True
me_bz_bar61_004.use_remesh_preserve_attributes = False
me_bz_bar61_004.use_mirror_vertex_groups = False
me_bz_bar61_004.update()
me_bz_bar62_004 = bpy.data.meshes.new('bz_bar62.004')
me_bz_bar62_004.from_pydata([(-0.8, 100.0, 0.0), (0.8, 100.0, 0.0), (0.8, 0.0, 0.0), (-0.8, 0.0, 0.0)], [], [(3, 2, 1, 0)])
me_bz_bar62_004.materials.append(mat_material_002)
me_bz_bar62_004.use_remesh_fix_poles = True
me_bz_bar62_004.use_remesh_preserve_attributes = False
me_bz_bar62_004.use_mirror_vertex_groups = False
me_bz_bar62_004.update()
me_bz_bar63_004 = bpy.data.meshes.new('bz_bar63.004')
me_bz_bar63_004.from_pydata([(-0.8, 100.0, 0.0), (0.8, 100.0, 0.0), (0.8, 0.0, 0.0), (-0.8, 0.0, 0.0)], [], [(3, 2, 1, 0)])
me_bz_bar63_004.materials.append(mat_material_002)
me_bz_bar63_004.use_remesh_fix_poles = True
me_bz_bar63_004.use_remesh_preserve_attributes = False
me_bz_bar63_004.use_mirror_vertex_groups = False
me_bz_bar63_004.update()

# ---- objects
ob_bz_bar00 = bpy.data.objects.new('bz_bar00', me_bz_bar00_004)
ob_bz_bar01 = bpy.data.objects.new('bz_bar01', me_bz_bar01_004)
ob_bz_bar02 = bpy.data.objects.new('bz_bar02', me_bz_bar02_004)
ob_bz_bar03 = bpy.data.objects.new('bz_bar03', me_bz_bar03_004)
ob_bz_bar04 = bpy.data.objects.new('bz_bar04', me_bz_bar04_004)
ob_bz_bar05 = bpy.data.objects.new('bz_bar05', me_bz_bar05_004)
ob_bz_bar06 = bpy.data.objects.new('bz_bar06', me_bz_bar06_004)
ob_bz_bar07 = bpy.data.objects.new('bz_bar07', me_bz_bar07_004)
ob_bz_bar08 = bpy.data.objects.new('bz_bar08', me_bz_bar08_004)
ob_bz_bar09 = bpy.data.objects.new('bz_bar09', me_bz_bar09_004)
ob_bz_bar10 = bpy.data.objects.new('bz_bar10', me_bz_bar10_004)
ob_bz_bar11 = bpy.data.objects.new('bz_bar11', me_bz_bar11_004)
ob_bz_bar12 = bpy.data.objects.new('bz_bar12', me_bz_bar12_004)
ob_bz_bar13 = bpy.data.objects.new('bz_bar13', me_bz_bar13_004)
ob_bz_bar14 = bpy.data.objects.new('bz_bar14', me_bz_bar14_004)
ob_bz_bar15 = bpy.data.objects.new('bz_bar15', me_bz_bar15_004)
ob_bz_bar16 = bpy.data.objects.new('bz_bar16', me_bz_bar16_004)
ob_bz_bar17 = bpy.data.objects.new('bz_bar17', me_bz_bar17_004)
ob_bz_bar18 = bpy.data.objects.new('bz_bar18', me_bz_bar18_004)
ob_bz_bar19 = bpy.data.objects.new('bz_bar19', me_bz_bar19_004)
ob_bz_bar20 = bpy.data.objects.new('bz_bar20', me_bz_bar20_004)
ob_bz_bar21 = bpy.data.objects.new('bz_bar21', me_bz_bar21_004)
ob_bz_bar22 = bpy.data.objects.new('bz_bar22', me_bz_bar22_004)
ob_bz_bar23 = bpy.data.objects.new('bz_bar23', me_bz_bar23_004)
ob_bz_bar24 = bpy.data.objects.new('bz_bar24', me_bz_bar24_004)
ob_bz_bar25 = bpy.data.objects.new('bz_bar25', me_bz_bar25_004)
ob_bz_bar26 = bpy.data.objects.new('bz_bar26', me_bz_bar26_004)
ob_bz_bar27 = bpy.data.objects.new('bz_bar27', me_bz_bar27_004)
ob_bz_bar28 = bpy.data.objects.new('bz_bar28', me_bz_bar28_004)
ob_bz_bar29 = bpy.data.objects.new('bz_bar29', me_bz_bar29_004)
ob_bz_bar30 = bpy.data.objects.new('bz_bar30', me_bz_bar30_004)
ob_bz_bar31 = bpy.data.objects.new('bz_bar31', me_bz_bar31_004)
ob_bz_bar32 = bpy.data.objects.new('bz_bar32', me_bz_bar32_004)
ob_bz_bar33 = bpy.data.objects.new('bz_bar33', me_bz_bar33_004)
ob_bz_bar34 = bpy.data.objects.new('bz_bar34', me_bz_bar34_004)
ob_bz_bar35 = bpy.data.objects.new('bz_bar35', me_bz_bar35_004)
ob_bz_bar36 = bpy.data.objects.new('bz_bar36', me_bz_bar36_004)
ob_bz_bar37 = bpy.data.objects.new('bz_bar37', me_bz_bar37_004)
ob_bz_bar38 = bpy.data.objects.new('bz_bar38', me_bz_bar38_004)
ob_bz_bar39 = bpy.data.objects.new('bz_bar39', me_bz_bar39_004)
ob_bz_bar40 = bpy.data.objects.new('bz_bar40', me_bz_bar40_004)
ob_bz_bar41 = bpy.data.objects.new('bz_bar41', me_bz_bar41_004)
ob_bz_bar42 = bpy.data.objects.new('bz_bar42', me_bz_bar42_004)
ob_bz_bar43 = bpy.data.objects.new('bz_bar43', me_bz_bar43_004)
ob_bz_bar44 = bpy.data.objects.new('bz_bar44', me_bz_bar44_004)
ob_bz_bar45 = bpy.data.objects.new('bz_bar45', me_bz_bar45_004)
ob_bz_bar46 = bpy.data.objects.new('bz_bar46', me_bz_bar46_004)
ob_bz_bar47 = bpy.data.objects.new('bz_bar47', me_bz_bar47_004)
ob_bz_bar48 = bpy.data.objects.new('bz_bar48', me_bz_bar48_004)
ob_bz_bar49 = bpy.data.objects.new('bz_bar49', me_bz_bar49_004)
ob_bz_bar50 = bpy.data.objects.new('bz_bar50', me_bz_bar50_004)
ob_bz_bar51 = bpy.data.objects.new('bz_bar51', me_bz_bar51_004)
ob_bz_bar52 = bpy.data.objects.new('bz_bar52', me_bz_bar52_004)
ob_bz_bar53 = bpy.data.objects.new('bz_bar53', me_bz_bar53_004)
ob_bz_bar54 = bpy.data.objects.new('bz_bar54', me_bz_bar54_004)
ob_bz_bar55 = bpy.data.objects.new('bz_bar55', me_bz_bar55_004)
ob_bz_bar56 = bpy.data.objects.new('bz_bar56', me_bz_bar56_004)
ob_bz_bar57 = bpy.data.objects.new('bz_bar57', me_bz_bar57_004)
ob_bz_bar58 = bpy.data.objects.new('bz_bar58', me_bz_bar58_004)
ob_bz_bar59 = bpy.data.objects.new('bz_bar59', me_bz_bar59_004)
ob_bz_bar60 = bpy.data.objects.new('bz_bar60', me_bz_bar60_004)
ob_bz_bar61 = bpy.data.objects.new('bz_bar61', me_bz_bar61_004)
ob_bz_bar62 = bpy.data.objects.new('bz_bar62', me_bz_bar62_004)
ob_bz_bar63 = bpy.data.objects.new('bz_bar63', me_bz_bar63_004)
ob_light = bpy.data.objects.new('Light', light_light)
ob_camera = bpy.data.objects.new('Camera', cam_camera)

# ---- transforms, parenting, visibility, modifiers, constraints
ob_bz_bar00.location = (-0.0, 20.0, 0.0)
ob_bz_bar00.scale = (1.0, 0.001893, 1.0)
ob_bz_bar00.lineart.crease_threshold = 0.0
ob_bz_bar01.location = (1.96, 19.9, 0.0)
ob_bz_bar01.rotation_euler = (0.0, 0.0, -0.09817)
ob_bz_bar01.scale = (1.0, 0.001944, 1.0)
ob_bz_bar01.lineart.crease_threshold = 0.0
ob_bz_bar02.location = (3.902, 19.62, 0.0)
ob_bz_bar02.rotation_euler = (0.0, 0.0, -0.1963)
ob_bz_bar02.scale = (1.0, 0.00208, 1.0)
ob_bz_bar02.lineart.crease_threshold = 0.0
ob_bz_bar03.location = (5.806, 19.14, 0.0)
ob_bz_bar03.rotation_euler = (0.0, 0.0, -0.2945)
ob_bz_bar03.scale = (1.0, 0.002203, 1.0)
ob_bz_bar03.lineart.crease_threshold = 0.0
ob_bz_bar04.location = (7.654, 18.48, 0.0)
ob_bz_bar04.rotation_euler = (0.0, 0.0, -0.3927)
ob_bz_bar04.scale = (1.0, 0.002124, 1.0)
ob_bz_bar04.lineart.crease_threshold = 0.0
ob_bz_bar05.location = (9.428, 17.64, 0.0)
ob_bz_bar05.rotation_euler = (0.0, 0.0, -0.4909)
ob_bz_bar05.scale = (1.0, 0.002082, 1.0)
ob_bz_bar05.lineart.crease_threshold = 0.0
ob_bz_bar06.location = (11.11, 16.63, 0.0)
ob_bz_bar06.rotation_euler = (0.0, 0.0, -0.589)
ob_bz_bar06.scale = (1.0, 0.002017, 1.0)
ob_bz_bar06.lineart.crease_threshold = 0.0
ob_bz_bar07.location = (12.69, 15.46, 0.0)
ob_bz_bar07.rotation_euler = (0.0, 0.0, -0.6872)
ob_bz_bar07.scale = (1.0, 0.002054, 1.0)
ob_bz_bar07.lineart.crease_threshold = 0.0
ob_bz_bar08.location = (14.14, 14.14, 0.0)
ob_bz_bar08.rotation_euler = (0.0, 0.0, -0.7854)
ob_bz_bar08.scale = (1.0, 0.002193, 1.0)
ob_bz_bar08.lineart.crease_threshold = 0.0
ob_bz_bar09.location = (15.46, 12.69, 0.0)
ob_bz_bar09.rotation_euler = (0.0, 0.0, -0.8836)
ob_bz_bar09.scale = (1.0, 0.002398, 1.0)
ob_bz_bar09.lineart.crease_threshold = 0.0
ob_bz_bar10.location = (16.63, 11.11, 0.0)
ob_bz_bar10.rotation_euler = (0.0, 0.0, -0.9817)
ob_bz_bar10.scale = (1.0, 0.002712, 1.0)
ob_bz_bar10.lineart.crease_threshold = 0.0
ob_bz_bar11.location = (17.64, 9.428, 0.0)
ob_bz_bar11.rotation_euler = (0.0, 0.0, -1.08)
ob_bz_bar11.scale = (1.0, 0.003003, 1.0)
ob_bz_bar11.lineart.crease_threshold = 0.0
ob_bz_bar12.location = (18.48, 7.654, 0.0)
ob_bz_bar12.rotation_euler = (0.0, 0.0, -1.178)
ob_bz_bar12.scale = (1.0, 0.00344, 1.0)
ob_bz_bar12.lineart.crease_threshold = 0.0
ob_bz_bar13.location = (19.14, 5.806, 0.0)
ob_bz_bar13.rotation_euler = (0.0, 0.0, -1.276)
ob_bz_bar13.scale = (1.0, 0.004281, 1.0)
ob_bz_bar13.lineart.crease_threshold = 0.0
ob_bz_bar14.location = (19.62, 3.902, 0.0)
ob_bz_bar14.rotation_euler = (0.0, 0.0, -1.374)
ob_bz_bar14.scale = (1.0, 0.005278, 1.0)
ob_bz_bar14.lineart.crease_threshold = 0.0
ob_bz_bar15.location = (19.9, 1.96, 0.0)
ob_bz_bar15.rotation_euler = (0.0, 0.0, -1.473)
ob_bz_bar15.scale = (1.0, 0.006145, 1.0)
ob_bz_bar15.lineart.crease_threshold = 0.0
ob_bz_bar16.location = (20.0, 1.225e-15, 0.0)
ob_bz_bar16.rotation_euler = (0.0, 0.0, -1.571)
ob_bz_bar16.scale = (1.0, 0.006778, 1.0)
ob_bz_bar16.lineart.crease_threshold = 0.0
ob_bz_bar17.location = (19.9, -1.96, 0.0)
ob_bz_bar17.rotation_euler = (0.0, 0.0, -1.669)
ob_bz_bar17.scale = (1.0, 0.007815, 1.0)
ob_bz_bar17.lineart.crease_threshold = 0.0
ob_bz_bar18.location = (19.62, -3.902, 0.0)
ob_bz_bar18.rotation_euler = (0.0, 0.0, -1.767)
ob_bz_bar18.scale = (1.0, 0.00927, 1.0)
ob_bz_bar18.lineart.crease_threshold = 0.0
ob_bz_bar19.location = (19.14, -5.806, 0.0)
ob_bz_bar19.rotation_euler = (0.0, 0.0, -1.865)
ob_bz_bar19.scale = (1.0, 0.01073, 1.0)
ob_bz_bar19.lineart.crease_threshold = 0.0
ob_bz_bar20.location = (18.48, -7.654, 0.0)
ob_bz_bar20.rotation_euler = (0.0, 0.0, -1.963)
ob_bz_bar20.scale = (1.0, 0.0121, 1.0)
ob_bz_bar20.lineart.crease_threshold = 0.0
ob_bz_bar21.location = (17.64, -9.428, 0.0)
ob_bz_bar21.rotation_euler = (0.0, 0.0, -2.062)
ob_bz_bar21.scale = (1.0, 0.01329, 1.0)
ob_bz_bar21.lineart.crease_threshold = 0.0
ob_bz_bar22.location = (16.63, -11.11, 0.0)
ob_bz_bar22.rotation_euler = (0.0, 0.0, -2.16)
ob_bz_bar22.scale = (1.0, 0.0149, 1.0)
ob_bz_bar22.lineart.crease_threshold = 0.0
ob_bz_bar23.location = (15.46, -12.69, 0.0)
ob_bz_bar23.rotation_euler = (0.0, 0.0, -2.258)
ob_bz_bar23.scale = (1.0, 0.0165, 1.0)
ob_bz_bar23.lineart.crease_threshold = 0.0
ob_bz_bar24.location = (14.14, -14.14, 0.0)
ob_bz_bar24.rotation_euler = (0.0, 0.0, -2.356)
ob_bz_bar24.scale = (1.0, 0.01802, 1.0)
ob_bz_bar24.lineart.crease_threshold = 0.0
ob_bz_bar25.location = (12.69, -15.46, 0.0)
ob_bz_bar25.rotation_euler = (0.0, 0.0, -2.454)
ob_bz_bar25.scale = (1.0, 0.01999, 1.0)
ob_bz_bar25.lineart.crease_threshold = 0.0
ob_bz_bar26.location = (11.11, -16.63, 0.0)
ob_bz_bar26.rotation_euler = (0.0, 0.0, -2.553)
ob_bz_bar26.scale = (1.0, 0.02287, 1.0)
ob_bz_bar26.lineart.crease_threshold = 0.0
ob_bz_bar27.location = (9.428, -17.64, 0.0)
ob_bz_bar27.rotation_euler = (0.0, 0.0, -2.651)
ob_bz_bar27.scale = (1.0, 0.02581, 1.0)
ob_bz_bar27.lineart.crease_threshold = 0.0
ob_bz_bar28.location = (7.654, -18.48, 0.0)
ob_bz_bar28.rotation_euler = (0.0, 0.0, -2.749)
ob_bz_bar28.scale = (1.0, 0.02797, 1.0)
ob_bz_bar28.lineart.crease_threshold = 0.0
ob_bz_bar29.location = (5.806, -19.14, 0.0)
ob_bz_bar29.rotation_euler = (0.0, 0.0, -2.847)
ob_bz_bar29.scale = (1.0, 0.02875, 1.0)
ob_bz_bar29.lineart.crease_threshold = 0.0
ob_bz_bar30.location = (3.902, -19.62, 0.0)
ob_bz_bar30.rotation_euler = (0.0, 0.0, -2.945)
ob_bz_bar30.scale = (1.0, 0.02799, 1.0)
ob_bz_bar30.lineart.crease_threshold = 0.0
ob_bz_bar31.location = (1.96, -19.9, 0.0)
ob_bz_bar31.rotation_euler = (0.0, 0.0, -3.043)
ob_bz_bar31.scale = (1.0, 0.02647, 1.0)
ob_bz_bar31.lineart.crease_threshold = 0.0
ob_bz_bar32.location = (2.449e-15, -20.0, 0.0)
ob_bz_bar32.rotation_euler = (0.0, 0.0, -3.142)
ob_bz_bar32.scale = (1.0, 0.02438, 1.0)
ob_bz_bar32.lineart.crease_threshold = 0.0
ob_bz_bar33.location = (-1.96, -19.9, 0.0)
ob_bz_bar33.rotation_euler = (0.0, 0.0, -3.24)
ob_bz_bar33.scale = (1.0, 0.02237, 1.0)
ob_bz_bar33.lineart.crease_threshold = 0.0
ob_bz_bar34.location = (-3.902, -19.62, 0.0)
ob_bz_bar34.rotation_euler = (0.0, 0.0, -3.338)
ob_bz_bar34.scale = (1.0, 0.02044, 1.0)
ob_bz_bar34.lineart.crease_threshold = 0.0
ob_bz_bar35.location = (-5.806, -19.14, 0.0)
ob_bz_bar35.rotation_euler = (0.0, 0.0, -3.436)
ob_bz_bar35.scale = (1.0, 0.0187, 1.0)
ob_bz_bar35.lineart.crease_threshold = 0.0
ob_bz_bar36.location = (-7.654, -18.48, 0.0)
ob_bz_bar36.rotation_euler = (0.0, 0.0, -3.534)
ob_bz_bar36.scale = (1.0, 0.01728, 1.0)
ob_bz_bar36.lineart.crease_threshold = 0.0
ob_bz_bar37.location = (-9.428, -17.64, 0.0)
ob_bz_bar37.rotation_euler = (0.0, 0.0, -3.632)
ob_bz_bar37.scale = (1.0, 0.01643, 1.0)
ob_bz_bar37.lineart.crease_threshold = 0.0
ob_bz_bar38.location = (-11.11, -16.63, 0.0)
ob_bz_bar38.rotation_euler = (0.0, 0.0, -3.731)
ob_bz_bar38.scale = (1.0, 0.01583, 1.0)
ob_bz_bar38.lineart.crease_threshold = 0.0
ob_bz_bar39.location = (-12.69, -15.46, 0.0)
ob_bz_bar39.rotation_euler = (0.0, 0.0, -3.829)
ob_bz_bar39.scale = (1.0, 0.01527, 1.0)
ob_bz_bar39.lineart.crease_threshold = 0.0
ob_bz_bar40.location = (-14.14, -14.14, 0.0)
ob_bz_bar40.rotation_euler = (0.0, 0.0, -3.927)
ob_bz_bar40.scale = (1.0, 0.01454, 1.0)
ob_bz_bar40.lineart.crease_threshold = 0.0
ob_bz_bar41.location = (-15.46, -12.69, 0.0)
ob_bz_bar41.rotation_euler = (0.0, 0.0, -4.025)
ob_bz_bar41.scale = (1.0, 0.01361, 1.0)
ob_bz_bar41.lineart.crease_threshold = 0.0
ob_bz_bar42.location = (-16.63, -11.11, 0.0)
ob_bz_bar42.rotation_euler = (0.0, 0.0, -4.123)
ob_bz_bar42.scale = (1.0, 0.01259, 1.0)
ob_bz_bar42.lineart.crease_threshold = 0.0
ob_bz_bar43.location = (-17.64, -9.428, 0.0)
ob_bz_bar43.rotation_euler = (0.0, 0.0, -4.222)
ob_bz_bar43.scale = (1.0, 0.01151, 1.0)
ob_bz_bar43.lineart.crease_threshold = 0.0
ob_bz_bar44.location = (-18.48, -7.654, 0.0)
ob_bz_bar44.rotation_euler = (0.0, 0.0, -4.32)
ob_bz_bar44.scale = (1.0, 0.01048, 1.0)
ob_bz_bar44.lineart.crease_threshold = 0.0
ob_bz_bar45.location = (-19.14, -5.806, 0.0)
ob_bz_bar45.rotation_euler = (0.0, 0.0, -4.418)
ob_bz_bar45.scale = (1.0, 0.009529, 1.0)
ob_bz_bar45.lineart.crease_threshold = 0.0
ob_bz_bar46.location = (-19.62, -3.902, 0.0)
ob_bz_bar46.rotation_euler = (0.0, 0.0, -4.516)
ob_bz_bar46.scale = (1.0, 0.008624, 1.0)
ob_bz_bar46.lineart.crease_threshold = 0.0
ob_bz_bar47.location = (-19.9, -1.96, 0.0)
ob_bz_bar47.rotation_euler = (0.0, 0.0, -4.614)
ob_bz_bar47.scale = (1.0, 0.007666, 1.0)
ob_bz_bar47.lineart.crease_threshold = 0.0
ob_bz_bar48.location = (-20.0, -3.674e-15, 0.0)
ob_bz_bar48.rotation_euler = (0.0, 0.0, -4.712)
ob_bz_bar48.scale = (1.0, 0.006696, 1.0)
ob_bz_bar48.lineart.crease_threshold = 0.0
ob_bz_bar49.location = (-19.9, 1.96, 0.0)
ob_bz_bar49.rotation_euler = (0.0, 0.0, -4.811)
ob_bz_bar49.scale = (1.0, 0.005696, 1.0)
ob_bz_bar49.lineart.crease_threshold = 0.0
ob_bz_bar50.location = (-19.62, 3.902, 0.0)
ob_bz_bar50.rotation_euler = (0.0, 0.0, -4.909)
ob_bz_bar50.scale = (1.0, 0.004718, 1.0)
ob_bz_bar50.lineart.crease_threshold = 0.0
ob_bz_bar51.location = (-19.14, 5.806, 0.0)
ob_bz_bar51.rotation_euler = (0.0, 0.0, -5.007)
ob_bz_bar51.scale = (1.0, 0.003832, 1.0)
ob_bz_bar51.lineart.crease_threshold = 0.0
ob_bz_bar52.location = (-18.48, 7.654, 0.0)
ob_bz_bar52.rotation_euler = (0.0, 0.0, -5.105)
ob_bz_bar52.scale = (1.0, 0.003087, 1.0)
ob_bz_bar52.lineart.crease_threshold = 0.0
ob_bz_bar53.location = (-17.64, 9.428, 0.0)
ob_bz_bar53.rotation_euler = (0.0, 0.0, -5.203)
ob_bz_bar53.scale = (1.0, 0.002513, 1.0)
ob_bz_bar53.lineart.crease_threshold = 0.0
ob_bz_bar54.location = (-16.63, 11.11, 0.0)
ob_bz_bar54.rotation_euler = (0.0, 0.0, -5.301)
ob_bz_bar54.scale = (1.0, 0.002076, 1.0)
ob_bz_bar54.lineart.crease_threshold = 0.0
ob_bz_bar55.location = (-15.46, 12.69, 0.0)
ob_bz_bar55.rotation_euler = (0.0, 0.0, -5.4)
ob_bz_bar55.scale = (1.0, 0.001733, 1.0)
ob_bz_bar55.lineart.crease_threshold = 0.0
ob_bz_bar56.location = (-14.14, 14.14, 0.0)
ob_bz_bar56.rotation_euler = (0.0, 0.0, -5.498)
ob_bz_bar56.scale = (1.0, 0.001436, 1.0)
ob_bz_bar56.lineart.crease_threshold = 0.0
ob_bz_bar57.location = (-12.69, 15.46, 0.0)
ob_bz_bar57.rotation_euler = (0.0, 0.0, -5.596)
ob_bz_bar57.scale = (1.0, 0.001169, 1.0)
ob_bz_bar57.lineart.crease_threshold = 0.0
ob_bz_bar58.location = (-11.11, 16.63, 0.0)
ob_bz_bar58.rotation_euler = (0.0, 0.0, -5.694)
ob_bz_bar58.scale = (1.0, 0.0009471, 1.0)
ob_bz_bar58.lineart.crease_threshold = 0.0
ob_bz_bar59.location = (-9.428, 17.64, 0.0)
ob_bz_bar59.rotation_euler = (0.0, 0.0, -5.792)
ob_bz_bar59.scale = (1.0, 0.0007468, 1.0)
ob_bz_bar59.lineart.crease_threshold = 0.0
ob_bz_bar60.location = (-7.654, 18.48, 0.0)
ob_bz_bar60.rotation_euler = (0.0, 0.0, -5.89)
ob_bz_bar60.scale = (1.0, 0.0005673, 1.0)
ob_bz_bar60.lineart.crease_threshold = 0.0
ob_bz_bar61.location = (-5.806, 19.14, 0.0)
ob_bz_bar61.rotation_euler = (0.0, 0.0, -5.989)
ob_bz_bar61.scale = (1.0, 0.0004107, 1.0)
ob_bz_bar61.lineart.crease_threshold = 0.0
ob_bz_bar62.location = (-3.902, 19.62, 0.0)
ob_bz_bar62.rotation_euler = (0.0, 0.0, -6.087)
ob_bz_bar62.scale = (1.0, 0.0002817, 1.0)
ob_bz_bar62.lineart.crease_threshold = 0.0
ob_bz_bar63.location = (-1.96, 19.9, 0.0)
ob_bz_bar63.rotation_euler = (0.0, 0.0, -6.185)
ob_bz_bar63.scale = (1.0, 0.0001811, 1.0)
ob_bz_bar63.lineart.crease_threshold = 0.0
ob_light.location = (4.076, 1.005, 5.904)
ob_light.rotation_euler = (0.6503, 0.05522, 1.866)
ob_light.lock_rotations_4d = False
ob_light.empty_display_type = 'ARROWS'
ob_light.color = (0.0, 0.0, 0.0, 0.0)
ob_light.lineart.crease_threshold = 0.0
ob_camera.location = (0.0, -2.478, 3.29)
ob_camera.lock_rotations_4d = False
ob_camera.empty_display_type = 'ARROWS'
ob_camera.color = (0.0, 0.0, 0.0, 0.0)
ob_camera.display_type = 'WIRE'
ob_camera.lineart.crease_threshold = 0.0

# ---- collection membership
scene.collection.objects.link(ob_bz_bar00)
scene.collection.objects.link(ob_bz_bar01)
scene.collection.objects.link(ob_bz_bar02)
scene.collection.objects.link(ob_bz_bar03)
scene.collection.objects.link(ob_bz_bar04)
scene.collection.objects.link(ob_bz_bar05)
scene.collection.objects.link(ob_bz_bar06)
scene.collection.objects.link(ob_bz_bar07)
scene.collection.objects.link(ob_bz_bar08)
scene.collection.objects.link(ob_bz_bar09)
scene.collection.objects.link(ob_bz_bar10)
scene.collection.objects.link(ob_bz_bar11)
scene.collection.objects.link(ob_bz_bar12)
scene.collection.objects.link(ob_bz_bar13)
scene.collection.objects.link(ob_bz_bar14)
scene.collection.objects.link(ob_bz_bar15)
scene.collection.objects.link(ob_bz_bar16)
scene.collection.objects.link(ob_bz_bar17)
scene.collection.objects.link(ob_bz_bar18)
scene.collection.objects.link(ob_bz_bar19)
scene.collection.objects.link(ob_bz_bar20)
scene.collection.objects.link(ob_bz_bar21)
scene.collection.objects.link(ob_bz_bar22)
scene.collection.objects.link(ob_bz_bar23)
scene.collection.objects.link(ob_bz_bar24)
scene.collection.objects.link(ob_bz_bar25)
scene.collection.objects.link(ob_bz_bar26)
scene.collection.objects.link(ob_bz_bar27)
scene.collection.objects.link(ob_bz_bar28)
scene.collection.objects.link(ob_bz_bar29)
scene.collection.objects.link(ob_bz_bar30)
scene.collection.objects.link(ob_bz_bar31)
scene.collection.objects.link(ob_bz_bar32)
scene.collection.objects.link(ob_bz_bar33)
scene.collection.objects.link(ob_bz_bar34)
scene.collection.objects.link(ob_bz_bar35)
scene.collection.objects.link(ob_bz_bar36)
scene.collection.objects.link(ob_bz_bar37)
scene.collection.objects.link(ob_bz_bar38)
scene.collection.objects.link(ob_bz_bar39)
scene.collection.objects.link(ob_bz_bar40)
scene.collection.objects.link(ob_bz_bar41)
scene.collection.objects.link(ob_bz_bar42)
scene.collection.objects.link(ob_bz_bar43)
scene.collection.objects.link(ob_bz_bar44)
scene.collection.objects.link(ob_bz_bar45)
scene.collection.objects.link(ob_bz_bar46)
scene.collection.objects.link(ob_bz_bar47)
scene.collection.objects.link(ob_bz_bar48)
scene.collection.objects.link(ob_bz_bar49)
scene.collection.objects.link(ob_bz_bar50)
scene.collection.objects.link(ob_bz_bar51)
scene.collection.objects.link(ob_bz_bar52)
scene.collection.objects.link(ob_bz_bar53)
scene.collection.objects.link(ob_bz_bar54)
scene.collection.objects.link(ob_bz_bar55)
scene.collection.objects.link(ob_bz_bar56)
scene.collection.objects.link(ob_bz_bar57)
scene.collection.objects.link(ob_bz_bar58)
scene.collection.objects.link(ob_bz_bar59)
scene.collection.objects.link(ob_bz_bar60)
scene.collection.objects.link(ob_bz_bar61)
scene.collection.objects.link(ob_bz_bar62)
scene.collection.objects.link(ob_bz_bar63)
col_collection.objects.link(ob_light)
col_collection.objects.link(ob_camera)

# ---- scene / render settings (as saved in the file)
scene.camera = ob_camera
scene.frame_start = 2; scene.frame_end = 160; scene.frame_set(95)
scene.render.engine = 'BLENDER_EEVEE_NEXT'
scene.render.image_settings.file_format = 'FFMPEG'
scene.render.image_settings.color_mode = 'RGB'
scene.cycles.use_denoising = False
scene.cycles.samples = 128
scene.cycles.sampling_pattern = 'TABULATED_SOBOL'
scene.cycles.use_adaptive_sampling = False
scene.cycles.use_light_tree = False
scene.view_settings.view_transform = 'Filmic'
bpy.context.view_layer.update()

